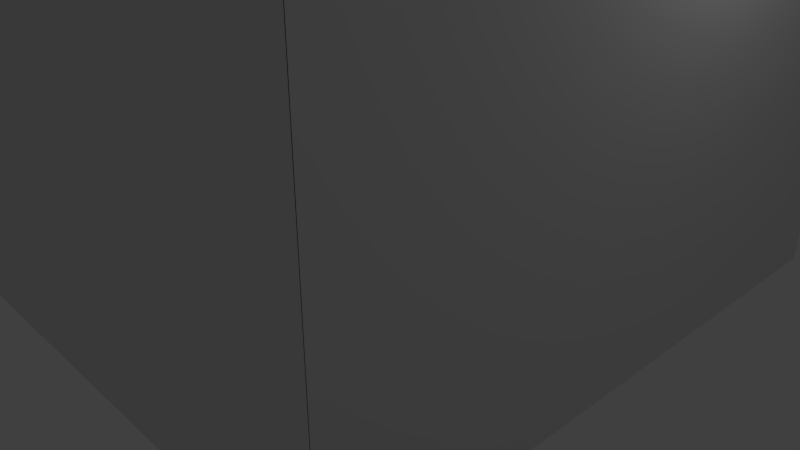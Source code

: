 # Source: untitled.blend  (saved by Blender 2.78.0; exported with 4.5.12 LTS)
import bpy
from mathutils import Matrix  # noqa: F401  (used for matrix-valued properties, if any)

bpy.ops.wm.read_factory_settings(use_empty=True)
scene = bpy.context.scene
scene.name = 'Scene'

# ---- collections
col_collection_1 = bpy.data.collections.new('Collection 1'); scene.collection.children.link(col_collection_1)

# ---- world
world_world = bpy.data.worlds.new('World'); scene.world = world_world
world_world.color = (0.05088, 0.05088, 0.05088)
world_world.use_sun_shadow = False
world_world.sun_shadow_jitter_overblur = 0.0
world_world.cycles.sampling_method = 'MANUAL'

# ---- cameras
cam_camera = bpy.data.cameras.new('Camera')
cam_camera.clip_end = 100.0
cam_camera.lens = 35.0
cam_camera.sensor_width = 32.0
cam_camera.sensor_height = 18.0
cam_camera.ortho_scale = 7.314
cam_camera.dof.focus_distance = 0.0
cam_camera.dof.aperture_fstop = 128.0

# ---- lights
light_lamp = bpy.data.lights.new('Lamp', 'POINT')
light_lamp.transmission_factor = 0.0
light_lamp.cutoff_distance = 30.0
light_lamp.energy = 100.0
light_lamp.shadow_buffer_clip_start = 1.001
light_lamp.shadow_soft_size = 0.1
light_lamp.shadow_maximum_resolution = 0.006
light_lamp.use_absolute_resolution = True

# ---- meshes
me_out_002 = bpy.data.meshes.new('out.002')
me_out_002.from_pydata([(3.42, 4.465, -3.465), (-3.42, 4.465, -3.465), (-3.42, 0.235, -3.465), (3.42, 0.235, -3.465), (3.42, 4.465, 3.465), (3.42, 4.465, -3.465), (3.42, 0.235, -3.465), (3.42, 0.235, 3.465), (-3.42, 4.465, 3.465), (3.42, 4.465, 3.465), (3.42, 0.235, 3.465), (-3.42, 0.235, 3.465), (3.42, 0.235, -3.465), (-3.42, 0.235, -3.465), (-3.42, 0.235, 3.465), (3.42, 0.235, 3.465), (3.42, 4.465, 3.465), (-3.42, 4.465, 3.465), (-3.42, 4.465, -3.465), (3.42, 4.465, -3.465), (3.8, 0.0, -3.85), (-3.8, 0.0, -3.85), (-3.8, 4.7, -3.85), (3.8, 4.7, -3.85), (3.8, 4.7, -3.85), (3.8, 4.7, 3.85), (3.8, 0.0, 3.85), (3.8, 0.0, -3.85), (-3.8, 7.42e-10, 3.855), (3.8, 7.42e-10, 3.855), (3.8, 4.7, 3.855), (-3.8, 4.7, 3.855), (3.8, 0.0, 3.85), (-3.8, 0.0, 3.85), (-3.8, 0.0, -3.85), (3.8, 0.0, -3.85), (-3.8, 4.7, 3.85), (3.8, 4.7, 3.85), (3.8, 4.7, -3.85), (-3.8, 4.7, -3.85), (-3.42, 0.8093, -0.5), (-3.8, 0.8093, -0.5), (-3.8, 0.8093, 0.5), (-3.42, 0.8093, 0.5), (-3.42, 2.666, -0.5), (-3.42, 2.849, -0.4865), (-3.8, 2.849, -0.4865), (-3.8, 2.666, -0.5), (-3.42, 2.849, -0.4865), (-3.42, 2.914, -0.4281), (-3.8, 2.914, -0.4281), (-3.8, 2.849, -0.4865), (-3.42, 2.914, -0.4281), (-3.42, 2.914, -0.4097), (-3.8, 2.914, -0.4097), (-3.8, 2.914, -0.4281), (-3.42, 2.914, -0.4097), (-3.42, 2.905, -0.3586), (-3.8, 2.905, -0.3586), (-3.8, 2.914, -0.4097), (-3.42, 2.905, -0.3586), (-3.42, 2.906, -0.3451), (-3.8, 2.906, -0.3451), (-3.8, 2.905, -0.3586), (-3.42, 2.906, -0.3451), (-3.42, 2.925, -0.3091), (-3.8, 2.925, -0.3091), (-3.8, 2.906, -0.3451), (-3.42, 2.925, -0.3091), (-3.42, 2.939, -0.2964), (-3.8, 2.939, -0.2964), (-3.8, 2.925, -0.3091), (-3.42, 2.939, -0.2964), (-3.42, 2.961, -0.2904), (-3.8, 2.961, -0.2904), (-3.8, 2.939, -0.2964), (-3.42, 2.961, -0.2904), (-3.42, 2.976, -0.2863), (-3.8, 2.976, -0.2863), (-3.8, 2.961, -0.2904), (-3.42, 2.976, -0.2863), (-3.42, 2.994, -0.2847), (-3.8, 2.994, -0.2847), (-3.8, 2.976, -0.2863), (-3.8, 3.209, 0.043), (-3.8, 3.205, -0.114), (-3.42, 3.205, -0.114), (-3.42, 3.209, 0.043), (-3.8, 3.205, -0.114), (-3.8, 3.19, -0.2186), (-3.42, 3.19, -0.2186), (-3.42, 3.205, -0.114), (-3.8, 3.19, -0.2186), (-3.8, 3.181, -0.2492), (-3.42, 3.181, -0.2492), (-3.42, 3.19, -0.2186), (-3.8, 3.181, -0.2492), (-3.8, 3.172, -0.2662), (-3.42, 3.172, -0.2662), (-3.42, 3.181, -0.2492), (-3.8, 3.172, -0.2662), (-3.8, 3.158, -0.2794), (-3.42, 3.158, -0.2794), (-3.42, 3.172, -0.2662), (-3.8, 3.158, -0.2794), (-3.8, 3.14, -0.2875), (-3.42, 3.14, -0.2875), (-3.42, 3.158, -0.2794), (-3.8, 3.14, -0.2875), (-3.8, 3.117, -0.2907), (-3.42, 3.117, -0.2907), (-3.42, 3.14, -0.2875), (-3.8, 3.117, -0.2907), (-3.8, 3.088, -0.2904), (-3.42, 3.088, -0.2904), (-3.42, 3.117, -0.2907), (-3.8, 3.088, -0.2904), (-3.8, 3.016, -0.285), (-3.42, 3.016, -0.285), (-3.42, 3.088, -0.2904), (-3.8, 3.016, -0.285), (-3.8, 2.994, -0.2847), (-3.42, 2.994, -0.2847), (-3.42, 3.016, -0.285), (-3.8, 2.666, 0.5), (-3.8, 2.849, 0.4865), (-3.42, 2.849, 0.4865), (-3.42, 2.666, 0.5), (-3.8, 2.849, 0.4865), (-3.8, 2.914, 0.4281), (-3.42, 2.914, 0.4281), (-3.42, 2.849, 0.4865), (-3.8, 2.914, 0.4281), (-3.8, 2.914, 0.4097), (-3.42, 2.914, 0.4097), (-3.42, 2.914, 0.4281), (-3.8, 2.914, 0.4097), (-3.8, 2.905, 0.3586), (-3.42, 2.905, 0.3586), (-3.42, 2.914, 0.4097), (-3.8, 2.905, 0.3586), (-3.8, 2.906, 0.3451), (-3.42, 2.906, 0.3451), (-3.42, 2.905, 0.3586), (-3.8, 2.906, 0.3451), (-3.8, 2.925, 0.3091), (-3.42, 2.925, 0.3091), (-3.42, 2.906, 0.3451), (-3.8, 2.925, 0.3091), (-3.8, 2.939, 0.2964), (-3.42, 2.939, 0.2964), (-3.42, 2.925, 0.3091), (-3.8, 2.939, 0.2964), (-3.8, 2.961, 0.2904), (-3.42, 2.961, 0.2904), (-3.42, 2.939, 0.2964), (-3.8, 2.961, 0.2904), (-3.8, 2.976, 0.2863), (-3.42, 2.976, 0.2863), (-3.42, 2.961, 0.2904), (-3.8, 2.976, 0.2863), (-3.8, 2.994, 0.2847), (-3.42, 2.994, 0.2847), (-3.42, 2.976, 0.2863), (-3.42, 3.209, -0.043), (-3.42, 3.205, 0.114), (-3.8, 3.205, 0.114), (-3.8, 3.209, -0.043), (-3.42, 3.205, 0.114), (-3.42, 3.19, 0.2186), (-3.8, 3.19, 0.2186), (-3.8, 3.205, 0.114), (-3.42, 3.19, 0.2186), (-3.42, 3.181, 0.2492), (-3.8, 3.181, 0.2492), (-3.8, 3.19, 0.2186), (-3.42, 3.181, 0.2492), (-3.42, 3.172, 0.2662), (-3.8, 3.172, 0.2662), (-3.8, 3.181, 0.2492), (-3.42, 3.172, 0.2662), (-3.42, 3.158, 0.2794), (-3.8, 3.158, 0.2794), (-3.8, 3.172, 0.2662), (-3.42, 3.158, 0.2794), (-3.42, 3.14, 0.2875), (-3.8, 3.14, 0.2875), (-3.8, 3.158, 0.2794), (-3.42, 3.14, 0.2875), (-3.42, 3.117, 0.2907), (-3.8, 3.117, 0.2907), (-3.8, 3.14, 0.2875), (-3.42, 3.117, 0.2907), (-3.42, 3.088, 0.2904), (-3.8, 3.088, 0.2904), (-3.8, 3.117, 0.2907), (-3.42, 3.088, 0.2904), (-3.42, 3.016, 0.285), (-3.8, 3.016, 0.285), (-3.8, 3.088, 0.2904), (-3.42, 3.016, 0.285), (-3.42, 2.994, 0.2847), (-3.8, 2.994, 0.2847), (-3.8, 3.016, 0.285), (-3.42, 2.666, 0.5), (-3.42, 2.849, 0.4865), (-3.42, 2.914, 0.4281), (-3.42, 2.914, 0.4097), (-3.42, 2.905, 0.3586), (-3.42, 2.906, 0.3451), (-3.42, 2.925, 0.3091), (-3.42, 2.939, 0.2964), (-3.42, 2.961, 0.2904), (-3.42, 2.976, 0.2863), (-3.42, 2.994, 0.2847), (-3.42, 3.016, 0.285), (-3.42, 3.088, 0.2904), (-3.42, 3.117, 0.2907), (-3.42, 3.14, 0.2875), (-3.42, 3.158, 0.2794), (-3.42, 3.172, 0.2662), (-3.42, 3.181, 0.2492), (-3.42, 3.19, 0.2186), (-3.42, 3.205, 0.114), (-3.42, 3.209, -0.043), (-3.42, 3.209, 0.043), (-3.42, 3.205, -0.114), (-3.42, 3.19, -0.2186), (-3.42, 3.181, -0.2492), (-3.42, 3.172, -0.2662), (-3.42, 3.158, -0.2794), (-3.42, 3.14, -0.2875), (-3.42, 3.117, -0.2907), (-3.42, 3.088, -0.2904), (-3.42, 3.016, -0.285), (-3.42, 2.994, -0.2847), (-3.42, 2.976, -0.2863), (-3.42, 2.961, -0.2904), (-3.42, 2.939, -0.2964), (-3.42, 2.925, -0.3091), (-3.42, 2.906, -0.3451), (-3.42, 2.905, -0.3586), (-3.42, 2.914, -0.4097), (-3.42, 2.914, -0.4281), (-3.42, 2.849, -0.4865), (-3.42, 2.666, -0.5), (-3.42, 0.8093, -0.5), (-3.42, 0.8093, 0.5), (-3.42, 0.235, 3.465), (-3.42, 0.235, -3.465), (-3.42, 4.465, -3.465), (-3.42, 4.465, 3.465), (-3.42, 0.235, 3.465), (-3.42, 0.8093, 0.5), (-3.8, 0.8093, 0.5), (-3.8, 0.8093, -0.5), (-3.8, 2.666, -0.5), (-3.8, 2.849, -0.4865), (-3.8, 2.914, -0.4281), (-3.8, 2.914, -0.4097), (-3.8, 2.905, -0.3586), (-3.8, 2.906, -0.3451), (-3.8, 2.925, -0.3091), (-3.8, 2.939, -0.2964), (-3.8, 2.961, -0.2904), (-3.8, 2.976, -0.2863), (-3.8, 2.994, -0.2847), (-3.8, 3.016, -0.285), (-3.8, 3.088, -0.2904), (-3.8, 3.117, -0.2907), (-3.8, 3.14, -0.2875), (-3.8, 3.158, -0.2794), (-3.8, 3.172, -0.2662), (-3.8, 3.181, -0.2492), (-3.8, 3.19, -0.2186), (-3.8, 3.205, -0.114), (-3.8, 3.209, 0.043), (-3.8, 3.209, -0.043), (-3.8, 3.205, 0.114), (-3.8, 3.19, 0.2186), (-3.8, 3.181, 0.2492), (-3.8, 3.172, 0.2662), (-3.8, 3.158, 0.2794), (-3.8, 3.14, 0.2875), (-3.8, 3.117, 0.2907), (-3.8, 3.088, 0.2904), (-3.8, 3.016, 0.285), (-3.8, 2.994, 0.2847), (-3.8, 2.976, 0.2863), (-3.8, 2.961, 0.2904), (-3.8, 2.939, 0.2964), (-3.8, 2.925, 0.3091), (-3.8, 2.906, 0.3451), (-3.8, 2.905, 0.3586), (-3.8, 2.914, 0.4097), (-3.8, 2.914, 0.4281), (-3.8, 2.849, 0.4865), (-3.8, 2.666, 0.5), (-3.8, 0.8093, 0.5), (-3.8, 0.0, 3.85), (-3.8, 4.7, 3.85), (-3.8, 4.7, -3.85), (-3.8, 0.0, -3.85), (-3.8, 0.0, 3.85), (-3.8, 0.8093, -0.5), (-3.42, 0.8093, -0.5), (-3.42, 2.666, -0.5), (-3.8, 2.666, -0.5), (-3.8, 0.8093, 0.5), (-3.8, 2.666, 0.5), (-3.42, 2.666, 0.5), (-3.42, 0.8093, 0.5), (-3.42, 3.209, 0.043), (-3.42, 3.209, -0.043), (-3.8, 3.209, -0.043), (-3.8, 3.209, 0.043)], [], [(1, 3, 0), (5, 7, 4), (9, 11, 8), (13, 15, 12), (17, 19, 16), (21, 23, 20), (25, 27, 24), (29, 31, 28), (33, 35, 32), (37, 39, 36), (41, 43, 40), (45, 47, 44), (48, 50, 51), (53, 55, 52), (56, 58, 59), (60, 62, 63), (65, 67, 64), (69, 71, 68), (72, 74, 75), (77, 79, 76), (81, 83, 80), (85, 87, 84), (89, 91, 88), (93, 95, 92), (97, 99, 96), (101, 103, 100), (105, 107, 104), (108, 110, 111), (113, 115, 112), (116, 118, 119), (121, 123, 120), (125, 127, 124), (129, 131, 128), (132, 134, 135), (137, 139, 136), (141, 143, 140), (144, 146, 147), (149, 151, 148), (153, 155, 152), (157, 159, 156), (161, 163, 160), (165, 167, 164), (169, 171, 168), (173, 175, 172), (176, 178, 179), (180, 182, 183), (185, 187, 184), (189, 191, 188), (192, 194, 195), (197, 199, 196), (201, 203, 200), (229, 230, 250), (275, 278, 301), (305, 307, 304), (309, 311, 308), (313, 315, 312), (1, 2, 3), (5, 6, 7), (9, 10, 11), (13, 14, 15), (17, 18, 19), (21, 22, 23), (25, 26, 27), (29, 30, 31), (33, 34, 35), (37, 38, 39), (41, 42, 43), (45, 46, 47), (48, 49, 50), (53, 54, 55), (56, 57, 58), (60, 61, 62), (65, 66, 67), (69, 70, 71), (72, 73, 74), (77, 78, 79), (81, 82, 83), (85, 86, 87), (89, 90, 91), (93, 94, 95), (97, 98, 99), (101, 102, 103), (105, 106, 107), (108, 109, 110), (113, 114, 115), (116, 117, 118), (121, 122, 123), (125, 126, 127), (129, 130, 131), (132, 133, 134), (137, 138, 139), (141, 142, 143), (144, 145, 146), (149, 150, 151), (153, 154, 155), (157, 158, 159), (161, 162, 163), (165, 166, 167), (169, 170, 171), (173, 174, 175), (176, 177, 178), (180, 181, 182), (185, 186, 187), (189, 190, 191), (192, 193, 194), (197, 198, 199), (201, 202, 203), (207, 212, 213), (209, 210, 208), (211, 212, 210), (213, 214, 207), (214, 215, 207), (210, 212, 208), (208, 212, 207), (207, 215, 216), (206, 207, 216), (206, 216, 217), (205, 206, 218), (206, 217, 218), (252, 253, 204), (205, 218, 219), (252, 204, 251), (247, 248, 249), (246, 247, 249), (251, 204, 205), (251, 205, 219), (246, 249, 245), (245, 249, 250), (251, 219, 220), (251, 220, 221), (244, 245, 250), (243, 244, 231), (250, 251, 223), (251, 221, 222), (242, 243, 233), (240, 241, 239), (238, 239, 237), (236, 237, 242), (234, 235, 242), (233, 234, 242), (237, 239, 241), (241, 242, 237), (251, 222, 223), (223, 224, 225), (223, 225, 226), (236, 242, 235), (233, 243, 232), (250, 223, 226), (250, 226, 227), (232, 243, 231), (231, 244, 230), (250, 227, 228), (250, 228, 229), (230, 244, 250), (303, 254, 255), (302, 303, 255), (298, 299, 297), (297, 299, 300), (301, 302, 256), (302, 255, 256), (296, 297, 300), (295, 296, 283), (301, 256, 257), (301, 257, 271), (294, 295, 285), (292, 293, 291), (290, 291, 289), (288, 289, 294), (286, 287, 294), (285, 286, 294), (289, 291, 293), (293, 294, 289), (257, 258, 270), (259, 264, 265), (261, 262, 260), (263, 264, 262), (265, 266, 259), (266, 267, 259), (262, 264, 260), (258, 268, 269), (288, 294, 287), (285, 295, 284), (260, 264, 259), (259, 267, 268), (284, 295, 283), (283, 296, 282), (259, 268, 258), (258, 269, 270), (282, 296, 300), (281, 282, 300), (257, 270, 271), (301, 271, 272), (280, 281, 300), (279, 280, 300), (301, 272, 273), (301, 273, 274), (279, 300, 278), (276, 277, 278), (278, 300, 301), (301, 274, 275), (275, 276, 278), (305, 306, 307), (309, 310, 311), (313, 314, 315)])
me_out_002.polygons.foreach_set('use_smooth', [True] * 204)
_uv = me_out_002.uv_layers.new(name='UVMap')
_uv.uv.foreach_set('vector', [0.3125, 0.9584, 0.6131, 0.7725, 0.6131, 0.9584, 0.0, 0.9584, 0.3046, 0.7725, 0.3046, 0.9584, 0.6797, 0.9974, 0.9803, 0.8115, 0.9803, 0.9974, 0.9979, 0.3006, 0.6934, 0.0, 0.9979, 0.0, 0.9979, 0.6092, 0.6934, 0.3086, 0.9979, 0.3086, 0.6758, 0.5576, 0.3418, 0.7642, 0.3418, 0.5576, 0.3467, 0.5493, 0.6851, 0.3428, 0.6851, 0.5493, 0.334, 0.5576, 0.0, 0.7642, 0.0, 0.5576, 0.3384, 0.334, 0.0, 0.0, 0.3384, 0.0, 0.3467, 0.0, 0.6851, 0.334, 0.3467, 0.334, 0.1553, 0.4307, 0.172, 0.3867, 0.172, 0.4307, 0.172, 0.4475, 0.1553, 0.4395, 0.172, 0.4395, 0.1845, 0.4542, 0.1816, 0.4375, 0.1845, 0.4375, 0.6622, 0.8739, 0.6455, 0.873, 0.6622, 0.873, 0.8519, 0.7179, 0.8496, 0.7012, 0.8519, 0.7012, 0.9996, 0.6847, 0.999, 0.668, 0.9996, 0.668, 0.6699, 0.7892, 0.6715, 0.7725, 0.6715, 0.7892, 0.999, 0.6593, 0.9997, 0.6426, 0.9997, 0.6593, 0.6378, 0.873, 0.6211, 0.874, 0.6211, 0.873, 0.6622, 0.903, 0.6455, 0.9023, 0.6622, 0.9023, 0.6622, 0.8836, 0.6455, 0.8828, 0.6622, 0.8828, 0.8252, 0.6504, 0.8419, 0.6573, 0.8252, 0.6573, 0.8542, 0.6504, 0.8496, 0.6671, 0.8496, 0.6504, 0.6713, 0.7979, 0.6699, 0.8146, 0.6699, 0.7979, 0.6211, 0.8926, 0.6378, 0.8933, 0.6211, 0.8933, 0.9996, 0.7441, 0.999, 0.7608, 0.999, 0.7441, 0.9979, 0.8623, 0.9971, 0.879, 0.9971, 0.8623, 0.9883, 0.8369, 0.9893, 0.8536, 0.9883, 0.8536, 0.9993, 0.8115, 0.998, 0.8282, 0.998, 0.8115, 0.1816, 0.4121, 0.1848, 0.4288, 0.1816, 0.4288, 0.6211, 0.8633, 0.6378, 0.8643, 0.6211, 0.8643, 0.165, 0.4728, 0.1731, 0.4561, 0.1731, 0.4728, 0.8419, 0.6972, 0.8252, 0.6943, 0.8419, 0.6943, 0.9883, 0.8623, 0.9891, 0.879, 0.9883, 0.879, 0.8252, 0.7061, 0.8419, 0.7083, 0.8252, 0.7083, 0.9996, 0.6934, 0.999, 0.7101, 0.999, 0.6934, 0.8252, 0.7184, 0.8419, 0.7168, 0.8419, 0.7184, 0.999, 0.6339, 0.9997, 0.6172, 0.9997, 0.6339, 0.6699, 0.8653, 0.6709, 0.8486, 0.6709, 0.8653, 0.6378, 0.903, 0.6211, 0.9023, 0.6378, 0.9023, 0.6699, 0.8907, 0.6707, 0.874, 0.6707, 0.8907, 0.8419, 0.6729, 0.8252, 0.666, 0.8419, 0.666, 0.8419, 0.6862, 0.8252, 0.6816, 0.8419, 0.6816, 0.9883, 0.8282, 0.9896, 0.8115, 0.9896, 0.8282, 0.6622, 0.8926, 0.6455, 0.8933, 0.6455, 0.8926, 0.9996, 0.7355, 0.999, 0.7188, 0.9996, 0.7188, 0.6211, 0.8828, 0.6378, 0.8836, 0.6211, 0.8836, 0.9981, 0.8369, 0.9971, 0.8536, 0.9971, 0.8369, 0.6699, 0.8232, 0.6712, 0.8399, 0.6699, 0.8399, 0.1848, 0.3867, 0.1816, 0.4034, 0.1816, 0.3867, 0.6455, 0.8633, 0.6622, 0.8643, 0.6455, 0.8643, 0.8505, 0.7462, 0.8511, 0.7457, 0.9911, 0.8031, 0.1642, 0.4836, 0.1742, 0.4836, 0.0, 0.5493, 0.6378, 0.7725, 0.6211, 0.8541, 0.6211, 0.7725, 0.6622, 0.8541, 0.6455, 0.7725, 0.6622, 0.7725, 0.8496, 0.6925, 0.8534, 0.6758, 0.8534, 0.6925, 0.3125, 0.9584, 0.3125, 0.7725, 0.6131, 0.7725, 0.0, 0.9584, 0.0, 0.7725, 0.3046, 0.7725, 0.6797, 0.9974, 0.6797, 0.8115, 0.9803, 0.8115, 0.9979, 0.3006, 0.6934, 0.3006, 0.6934, 0.0, 0.9979, 0.6092, 0.6934, 0.6092, 0.6934, 0.3086, 0.6758, 0.5576, 0.6758, 0.7642, 0.3418, 0.7642, 0.3467, 0.5493, 0.3467, 0.3428, 0.6851, 0.3428, 0.334, 0.5576, 0.334, 0.7642, 0.0, 0.7642, 0.3384, 0.334, 0.0, 0.334, 0.0, 0.0, 0.3467, 0.0, 0.6851, 0.0, 0.6851, 0.334, 0.1553, 0.4307, 0.1553, 0.3867, 0.172, 0.3867, 0.172, 0.4475, 0.1553, 0.4475, 0.1553, 0.4395, 0.1845, 0.4542, 0.1816, 0.4542, 0.1816, 0.4375, 0.6622, 0.8739, 0.6455, 0.8739, 0.6455, 0.873, 0.8519, 0.7179, 0.8496, 0.7179, 0.8496, 0.7012, 0.9996, 0.6847, 0.999, 0.6847, 0.999, 0.668, 0.6699, 0.7892, 0.6699, 0.7725, 0.6715, 0.7725, 0.999, 0.6593, 0.999, 0.6426, 0.9997, 0.6426, 0.6378, 0.873, 0.6378, 0.874, 0.6211, 0.874, 0.6622, 0.903, 0.6455, 0.903, 0.6455, 0.9023, 0.6622, 0.8836, 0.6455, 0.8836, 0.6455, 0.8828, 0.8252, 0.6504, 0.8419, 0.6504, 0.8419, 0.6573, 0.8542, 0.6504, 0.8542, 0.6671, 0.8496, 0.6671, 0.6713, 0.7979, 0.6713, 0.8146, 0.6699, 0.8146, 0.6211, 0.8926, 0.6378, 0.8926, 0.6378, 0.8933, 0.9996, 0.7441, 0.9996, 0.7608, 0.999, 0.7608, 0.9979, 0.8623, 0.9979, 0.879, 0.9971, 0.879, 0.9883, 0.8369, 0.9893, 0.8369, 0.9893, 0.8536, 0.9993, 0.8115, 0.9993, 0.8282, 0.998, 0.8282, 0.1816, 0.4121, 0.1848, 0.4121, 0.1848, 0.4288, 0.6211, 0.8633, 0.6378, 0.8633, 0.6378, 0.8643, 0.165, 0.4728, 0.165, 0.4561, 0.1731, 0.4561, 0.8419, 0.6972, 0.8252, 0.6972, 0.8252, 0.6943, 0.9883, 0.8623, 0.9891, 0.8623, 0.9891, 0.879, 0.8252, 0.7061, 0.8419, 0.7061, 0.8419, 0.7083, 0.9996, 0.6934, 0.9996, 0.7101, 0.999, 0.7101, 0.8252, 0.7184, 0.8252, 0.7168, 0.8419, 0.7168, 0.999, 0.6339, 0.999, 0.6172, 0.9997, 0.6172, 0.6699, 0.8653, 0.6699, 0.8486, 0.6709, 0.8486, 0.6378, 0.903, 0.6211, 0.903, 0.6211, 0.9023, 0.6699, 0.8907, 0.6699, 0.874, 0.6707, 0.874, 0.8419, 0.6729, 0.8252, 0.6729, 0.8252, 0.666, 0.8419, 0.6862, 0.8252, 0.6862, 0.8252, 0.6816, 0.9883, 0.8282, 0.9883, 0.8115, 0.9896, 0.8115, 0.6622, 0.8926, 0.6622, 0.8933, 0.6455, 0.8933, 0.9996, 0.7355, 0.999, 0.7355, 0.999, 0.7188, 0.6211, 0.8828, 0.6378, 0.8828, 0.6378, 0.8836, 0.9981, 0.8369, 0.9981, 0.8536, 0.9971, 0.8536, 0.6699, 0.8232, 0.6712, 0.8232, 0.6712, 0.8399, 0.1848, 0.3867, 0.1848, 0.4034, 0.1816, 0.4034, 0.6455, 0.8633, 0.6622, 0.8633, 0.6622, 0.8643, 0.8208, 0.7349, 0.826, 0.737, 0.8262, 0.7377, 0.8236, 0.7346, 0.8252, 0.7354, 0.823, 0.7345, 0.8258, 0.736, 0.826, 0.737, 0.8252, 0.7354, 0.8262, 0.7377, 0.8263, 0.7384, 0.8208, 0.7349, 0.8263, 0.7384, 0.8263, 0.7394, 0.8208, 0.7349, 0.8252, 0.7354, 0.826, 0.737, 0.823, 0.7345, 0.823, 0.7345, 0.826, 0.737, 0.8208, 0.7349, 0.8208, 0.7349, 0.8263, 0.7394, 0.826, 0.7426, 0.82, 0.7349, 0.8208, 0.7349, 0.826, 0.7426, 0.82, 0.7349, 0.826, 0.7426, 0.826, 0.7439, 0.8174, 0.7321, 0.82, 0.7349, 0.8262, 0.7449, 0.82, 0.7349, 0.826, 0.7439, 0.8262, 0.7449, 0.6865, 0.6172, 0.8168, 0.6424, 0.8168, 0.724, 0.8174, 0.7321, 0.8262, 0.7449, 0.8265, 0.7457, 0.6865, 0.6172, 0.8168, 0.724, 0.6865, 0.8031, 0.8168, 0.6424, 0.6865, 0.6172, 0.9911, 0.6172, 0.8608, 0.6424, 0.8168, 0.6424, 0.9911, 0.6172, 0.6865, 0.8031, 0.8168, 0.724, 0.8174, 0.7321, 0.6865, 0.8031, 0.8174, 0.7321, 0.8265, 0.7457, 0.8608, 0.6424, 0.9911, 0.6172, 0.8608, 0.724, 0.8608, 0.724, 0.9911, 0.6172, 0.9911, 0.8031, 0.6865, 0.8031, 0.8265, 0.7457, 0.8271, 0.7462, 0.6865, 0.8031, 0.8271, 0.7462, 0.8279, 0.7467, 0.8602, 0.7321, 0.8608, 0.724, 0.9911, 0.8031, 0.8576, 0.7349, 0.8602, 0.7321, 0.8514, 0.7449, 0.9911, 0.8031, 0.6865, 0.8031, 0.8338, 0.7477, 0.6865, 0.8031, 0.8279, 0.7467, 0.8292, 0.7471, 0.8568, 0.7349, 0.8576, 0.7349, 0.8516, 0.7426, 0.854, 0.7346, 0.8546, 0.7345, 0.8524, 0.7354, 0.8518, 0.736, 0.8524, 0.7354, 0.8516, 0.737, 0.8514, 0.7377, 0.8516, 0.737, 0.8568, 0.7349, 0.8513, 0.7394, 0.8513, 0.7384, 0.8568, 0.7349, 0.8516, 0.7426, 0.8513, 0.7394, 0.8568, 0.7349, 0.8516, 0.737, 0.8524, 0.7354, 0.8546, 0.7345, 0.8546, 0.7345, 0.8568, 0.7349, 0.8516, 0.737, 0.6865, 0.8031, 0.8292, 0.7471, 0.8338, 0.7477, 0.8338, 0.7477, 0.8407, 0.7479, 0.8369, 0.7479, 0.8338, 0.7477, 0.8369, 0.7479, 0.8438, 0.7477, 0.8514, 0.7377, 0.8568, 0.7349, 0.8513, 0.7384, 0.8516, 0.7426, 0.8576, 0.7349, 0.8516, 0.7439, 0.9911, 0.8031, 0.8338, 0.7477, 0.8438, 0.7477, 0.9911, 0.8031, 0.8438, 0.7477, 0.8484, 0.7471, 0.8516, 0.7439, 0.8576, 0.7349, 0.8514, 0.7449, 0.8514, 0.7449, 0.8602, 0.7321, 0.8511, 0.7457, 0.9911, 0.8031, 0.8484, 0.7471, 0.8498, 0.7467, 0.9911, 0.8031, 0.8498, 0.7467, 0.8505, 0.7462, 0.8511, 0.7457, 0.8602, 0.7321, 0.9911, 0.8031, 0.3384, 0.3428, 0.1912, 0.3783, 0.1472, 0.3783, 0.0, 0.3428, 0.3384, 0.3428, 0.1472, 0.3783, 0.1912, 0.3783, 0.3384, 0.3428, 0.1912, 0.46, 0.1912, 0.46, 0.3384, 0.3428, 0.3384, 0.5493, 0.0, 0.5493, 0.0, 0.3428, 0.1472, 0.46, 0.0, 0.3428, 0.1472, 0.3783, 0.1472, 0.46, 0.1906, 0.468, 0.1912, 0.46, 0.3384, 0.5493, 0.188, 0.4708, 0.1906, 0.468, 0.1818, 0.4808, 0.0, 0.5493, 0.1472, 0.46, 0.1478, 0.468, 0.0, 0.5493, 0.1478, 0.468, 0.1569, 0.4816, 0.1872, 0.4708, 0.188, 0.4708, 0.182, 0.4785, 0.1844, 0.4705, 0.185, 0.4705, 0.1828, 0.4713, 0.1822, 0.472, 0.1828, 0.4713, 0.182, 0.4729, 0.1818, 0.4736, 0.182, 0.4729, 0.1872, 0.4708, 0.1817, 0.4753, 0.1817, 0.4744, 0.1872, 0.4708, 0.182, 0.4785, 0.1817, 0.4753, 0.1872, 0.4708, 0.182, 0.4729, 0.1828, 0.4713, 0.185, 0.4705, 0.185, 0.4705, 0.1872, 0.4708, 0.182, 0.4729, 0.1478, 0.468, 0.1504, 0.4708, 0.1566, 0.4808, 0.1512, 0.4708, 0.1564, 0.4729, 0.1566, 0.4736, 0.154, 0.4705, 0.1556, 0.4713, 0.1534, 0.4705, 0.1562, 0.472, 0.1564, 0.4729, 0.1556, 0.4713, 0.1566, 0.4736, 0.1567, 0.4744, 0.1512, 0.4708, 0.1567, 0.4744, 0.1567, 0.4753, 0.1512, 0.4708, 0.1556, 0.4713, 0.1564, 0.4729, 0.1534, 0.4705, 0.1504, 0.4708, 0.1564, 0.4785, 0.1564, 0.4798, 0.1818, 0.4736, 0.1872, 0.4708, 0.1817, 0.4744, 0.182, 0.4785, 0.188, 0.4708, 0.182, 0.4798, 0.1534, 0.4705, 0.1564, 0.4729, 0.1512, 0.4708, 0.1512, 0.4708, 0.1567, 0.4753, 0.1564, 0.4785, 0.182, 0.4798, 0.188, 0.4708, 0.1818, 0.4808, 0.1818, 0.4808, 0.1906, 0.468, 0.1815, 0.4816, 0.1512, 0.4708, 0.1564, 0.4785, 0.1504, 0.4708, 0.1504, 0.4708, 0.1564, 0.4798, 0.1566, 0.4808, 0.1815, 0.4816, 0.1906, 0.468, 0.3384, 0.5493, 0.1809, 0.4822, 0.1815, 0.4816, 0.3384, 0.5493, 0.1478, 0.468, 0.1566, 0.4808, 0.1569, 0.4816, 0.0, 0.5493, 0.1569, 0.4816, 0.1575, 0.4822, 0.1802, 0.4826, 0.1809, 0.4822, 0.3384, 0.5493, 0.1788, 0.483, 0.1802, 0.4826, 0.3384, 0.5493, 0.0, 0.5493, 0.1575, 0.4822, 0.1582, 0.4826, 0.0, 0.5493, 0.1582, 0.4826, 0.1596, 0.483, 0.1788, 0.483, 0.3384, 0.5493, 0.1742, 0.4836, 0.1711, 0.4838, 0.1673, 0.4838, 0.1742, 0.4836, 0.1742, 0.4836, 0.3384, 0.5493, 0.0, 0.5493, 0.0, 0.5493, 0.1596, 0.483, 0.1642, 0.4836, 0.1642, 0.4836, 0.1711, 0.4838, 0.1742, 0.4836, 0.6378, 0.7725, 0.6378, 0.8541, 0.6211, 0.8541, 0.6622, 0.8541, 0.6455, 0.8541, 0.6455, 0.7725, 0.8496, 0.6925, 0.8496, 0.6758, 0.8534, 0.6758])
me_out_002.use_remesh_preserve_volume = False
me_out_002.use_remesh_preserve_attributes = False
me_out_002.use_mirror_vertex_groups = False
me_out_002.update()
me_out_002.normals_split_custom_set([tuple(v) for v in zip(*[iter([0.0, 0.0, 1.0, 0.0, 0.0, 1.0, 0.0, 0.0, 1.0, -1.0, 0.0, 0.0, -1.0, 0.0, 0.0, -1.0, 0.0, 0.0, 0.0, 0.0, -1.0, 0.0, 0.0, -1.0, 0.0, 0.0, -1.0, 0.0, 1.0, 0.0, 0.0, 1.0, 0.0, 0.0, 1.0, 0.0, 0.0, -1.0, 0.0, 0.0, -1.0, 0.0, 0.0, -1.0, 0.0, 0.0, 0.0, -1.0, 0.0, 0.0, -1.0, 0.0, 0.0, -1.0, 1.0, 0.0, 0.0, 1.0, 0.0, 0.0, 1.0, 0.0, 0.0, 0.0, 0.0, 1.0, 0.0, 0.0, 1.0, 0.0, 0.0, 1.0, 0.0, -1.0, 0.0, 0.0, -1.0, 0.0, 0.0, -1.0, 0.0, 0.0, 1.0, 0.0, 0.0, 1.0, 0.0, 0.0, 1.0, 0.0, 0.0, 1.0, 0.0, 0.0, 1.0, 0.0, 0.0, 1.0, 0.0, 0.0, -0.07354, 0.9973, 0.0, -0.07354, 0.9973, 0.0, -0.07354, 0.9973, 0.0, -0.6737, 0.739, 0.0, -0.6737, 0.739, 0.0, -0.6737, 0.739, 0.0, -0.9997, 0.02337, 0.0, -0.9997, 0.02338, 0.0, -0.9997, 0.02337, 0.0, -0.9859, -0.1676, 0.0, -0.9859, -0.1676, 0.0, -0.9859, -0.1676, 0.0, -0.9987, 0.05176, 0.0, -0.9987, 0.05176, 0.0, -0.9987, 0.05176, 0.0, -0.8874, 0.461, 0.0, -0.8874, 0.461, 0.0, -0.8874, 0.461, 0.0, -0.6516, 0.7586, 0.0, -0.6516, 0.7585, 0.0, -0.6516, 0.7586, 0.0, -0.2739, 0.9618, 0.0, -0.2739, 0.9618, 0.0, -0.2739, 0.9618, 0.0, -0.2498, 0.9683, 0.0, -0.2498, 0.9683, 0.0, -0.2498, 0.9683, 0.0, -0.09081, 0.9959, 0.0, -0.09081, 0.9959, 0.0, -0.09081, 0.9959, 0.0, -0.9996, 0.02753, 0.0, -0.9996, 0.02753, 0.0, -0.9996, 0.02753, 0.0, -0.9902, 0.1396, 0.0, -0.9902, 0.1396, 0.0, -0.9902, 0.1396, 0.0, -0.9588, 0.2842, 0.0, -0.9588, 0.2842, 0.0, -0.9588, 0.2842, 0.0, -0.8716, 0.4902, 0.0, -0.8716, 0.4902, 0.0, -0.8716, 0.4902, 0.0, -0.7071, 0.7071, 0.0, -0.7071, 0.7071, 0.0, -0.7071, 0.7071, 0.0, -0.4071, 0.9134, 0.0, -0.4071, 0.9134, 0.0, -0.4071, 0.9134, 0.0, -0.1408, 0.99, 0.0, -0.1408, 0.99, 0.0, -0.1408, 0.99, 0.0, 0.009414, 1.0, 0.0, 0.009414, 1.0, 0.0, 0.009414, 1.0, 0.0, 0.07653, 0.9971, 0.0, 0.07653, 0.9971, 0.0, 0.07653, 0.9971, 0.0, 0.01096, 0.9999, 0.0, 0.01096, 0.9999, 0.0, 0.01096, 0.9999, 0.0, -0.07354, -0.9973, 0.0, -0.07354, -0.9973, 0.0, -0.07354, -0.9973, 0.0, -0.6737, -0.739, 0.0, -0.6737, -0.739, 0.0, -0.6737, -0.739, 0.0, -0.9997, -0.02337, 0.0, -0.9997, -0.02335, 0.0, -0.9997, -0.02335, 0.0, -0.9859, 0.1676, 0.0, -0.9859, 0.1676, 0.0, -0.9859, 0.1676, 0.0, -0.9987, -0.05176, 0.0, -0.9987, -0.05177, 0.0, -0.9987, -0.05176, 0.0, -0.8874, -0.461, 0.0, -0.8874, -0.461, 0.0, -0.8874, -0.461, 0.0, -0.6516, -0.7586, 0.0, -0.6516, -0.7585, 0.0, -0.6516, -0.7586, 0.0, -0.2739, -0.9618, 0.0, -0.2739, -0.9618, 0.0, -0.2739, -0.9618, 0.0, -0.2498, -0.9683, 0.0, -0.2498, -0.9683, 0.0, -0.2498, -0.9683, 0.0, -0.09081, -0.9959, 0.0, -0.09081, -0.9959, 0.0, -0.09081, -0.9959, 0.0, -0.9996, -0.02753, 0.0, -0.9996, -0.02753, 0.0, -0.9996, -0.02753, 0.0, -0.9902, -0.1396, 0.0, -0.9902, -0.1396, 0.0, -0.9902, -0.1396, 0.0, -0.9588, -0.2842, 0.0, -0.9588, -0.2842, 0.0, -0.9588, -0.2842, 0.0, -0.8716, -0.4902, 0.0, -0.8716, -0.4902, 0.0, -0.8716, -0.4902, 0.0, -0.7071, -0.7071, 0.0, -0.7071, -0.7071, 0.0, -0.7071, -0.7071, 0.0, -0.4071, -0.9134, 0.0, -0.4071, -0.9134, 0.0, -0.4071, -0.9134, 0.0, -0.1408, -0.99, 0.0, -0.1408, -0.99, 0.0, -0.1408, -0.99, 0.0, 0.009414, -1.0, 0.0, 0.009414, -1.0, 0.0, 0.009414, -1.0, 0.0, 0.07653, -0.9971, 0.0, 0.07653, -0.9971, 0.0, 0.07653, -0.9971, 0.0, 0.01096, -0.9999, 0.0, 0.01096, -0.9999, 0.0, 0.01096, -0.9999, 1.0, 9.899e-06, 3.819e-06, 1.0, -5.936e-07, -3.174e-07, 1.0, -2.17e-08, 1.134e-08, -1.0, 1.233e-06, 2.661e-09, -1.0, 1.129e-06, -2.661e-09, -1.0, 6.28e-08, 1.869e-08, 0.0, 0.0, 1.0, 0.0, 0.0, 1.0, 0.0, 0.0, 1.0, 0.0, 0.0, -1.0, 0.0, 0.0, -1.0, 0.0, 0.0, -1.0, 0.0, 1.0, 0.0, 0.0, 1.0, 0.0, 0.0, 1.0, 0.0, 0.0, 0.0, 1.0, 0.0, 0.0, 1.0, 0.0, 0.0, 1.0, -1.0, 0.0, 0.0, -1.0, 0.0, 0.0, -1.0, 0.0, 0.0, 0.0, 0.0, -1.0, 0.0, 0.0, -1.0, 0.0, 0.0, -1.0, 0.0, 1.0, 0.0, 0.0, 1.0, 0.0, 0.0, 1.0, 0.0, 0.0, -1.0, 0.0, 0.0, -1.0, 0.0, 0.0, -1.0, 0.0, 0.0, 0.0, -1.0, 0.0, 0.0, -1.0, 0.0, 0.0, -1.0, 1.0, 0.0, 0.0, 1.0, 0.0, 0.0, 1.0, 0.0, 0.0, 0.0, 0.0, 1.0, 0.0, 0.0, 1.0, 0.0, 0.0, 1.0, 0.0, -1.0, 0.0, 0.0, -1.0, 0.0, 0.0, -1.0, 0.0, 0.0, 1.0, 0.0, 0.0, 1.0, 0.0, 0.0, 1.0, 0.0, 0.0, 1.0, 0.0, 0.0, 1.0, 0.0, 0.0, 1.0, 0.0, 0.0, -0.07354, 0.9973, 0.0, -0.07354, 0.9973, 0.0, -0.07354, 0.9973, 0.0, -0.6737, 0.739, 0.0, -0.6737, 0.739, 0.0, -0.6737, 0.739, 0.0, -0.9997, 0.02337, 0.0, -0.9997, 0.02338, 0.0, -0.9997, 0.02338, 0.0, -0.9859, -0.1676, 0.0, -0.9859, -0.1676, 0.0, -0.9859, -0.1676, 0.0, -0.9987, 0.05176, 0.0, -0.9987, 0.05176, 0.0, -0.9987, 0.05176, 0.0, -0.8874, 0.461, 0.0, -0.8874, 0.461, 0.0, -0.8874, 0.461, 0.0, -0.6516, 0.7586, 0.0, -0.6516, 0.7585, 0.0, -0.6516, 0.7585, 0.0, -0.2739, 0.9618, 0.0, -0.2739, 0.9618, 0.0, -0.2739, 0.9618, 0.0, -0.2498, 0.9683, 0.0, -0.2498, 0.9683, 0.0, -0.2498, 0.9683, 0.0, -0.09081, 0.9959, 0.0, -0.09081, 0.9959, 0.0, -0.09081, 0.9959, 0.0, -0.9996, 0.02753, 0.0, -0.9996, 0.02753, 0.0, -0.9996, 0.02753, 0.0, -0.9902, 0.1396, 0.0, -0.9902, 0.1396, 0.0, -0.9902, 0.1396, 0.0, -0.9588, 0.2842, 0.0, -0.9588, 0.2842, 0.0, -0.9588, 0.2842, 0.0, -0.8716, 0.4902, 0.0, -0.8716, 0.4902, 0.0, -0.8716, 0.4902, 0.0, -0.7071, 0.7071, 0.0, -0.7071, 0.7071, 0.0, -0.7071, 0.7071, 0.0, -0.4071, 0.9134, 0.0, -0.4071, 0.9134, 0.0, -0.4071, 0.9134, 0.0, -0.1408, 0.99, 0.0, -0.1408, 0.99, 0.0, -0.1408, 0.99, 0.0, 0.009414, 1.0, 0.0, 0.009414, 1.0, 0.0, 0.009414, 1.0, 0.0, 0.07653, 0.9971, 0.0, 0.07653, 0.9971, 0.0, 0.07653, 0.9971, 0.0, 0.01096, 0.9999, 0.0, 0.01096, 0.9999, 0.0, 0.01096, 0.9999, 0.0, -0.07354, -0.9973, 0.0, -0.07354, -0.9973, 0.0, -0.07354, -0.9973, 0.0, -0.6737, -0.739, 0.0, -0.6737, -0.739, 0.0, -0.6737, -0.739, 0.0, -0.9997, -0.02337, 0.0, -0.9997, -0.02337, 0.0, -0.9997, -0.02335, 0.0, -0.9859, 0.1676, 0.0, -0.9859, 0.1676, 0.0, -0.9859, 0.1676, 0.0, -0.9987, -0.05176, 0.0, -0.9987, -0.05177, 0.0, -0.9987, -0.05177, 0.0, -0.8874, -0.461, 0.0, -0.8874, -0.461, 0.0, -0.8874, -0.461, 0.0, -0.6516, -0.7586, 0.0, -0.6516, -0.7585, 0.0, -0.6516, -0.7585, 0.0, -0.2739, -0.9618, 0.0, -0.2739, -0.9618, 0.0, -0.2739, -0.9618, 0.0, -0.2498, -0.9683, 0.0, -0.2498, -0.9683, 0.0, -0.2498, -0.9683, 0.0, -0.09081, -0.9959, 0.0, -0.09081, -0.9959, 0.0, -0.09081, -0.9959, 0.0, -0.9996, -0.02753, 0.0, -0.9996, -0.02753, 0.0, -0.9996, -0.02753, 0.0, -0.9902, -0.1396, 0.0, -0.9902, -0.1396, 0.0, -0.9902, -0.1396, 0.0, -0.9588, -0.2842, 0.0, -0.9588, -0.2842, 0.0, -0.9588, -0.2842, 0.0, -0.8716, -0.4902, 0.0, -0.8716, -0.4902, 0.0, -0.8716, -0.4902, 0.0, -0.7071, -0.7071, 0.0, -0.7071, -0.7071, 0.0, -0.7071, -0.7071, 0.0, -0.4071, -0.9134, 0.0, -0.4071, -0.9134, 0.0, -0.4071, -0.9134, 0.0, -0.1408, -0.99, 0.0, -0.1408, -0.99, 0.0, -0.1408, -0.99, 0.0, 0.009414, -1.0, 0.0, 0.009414, -1.0, 0.0, 0.009414, -1.0, 0.0, 0.07653, -0.9971, 0.0, 0.07653, -0.9971, 0.0, 0.07653, -0.9971, 0.0, 0.01096, -0.9999, 0.0, 0.01096, -0.9999, 0.0, 0.01096, -0.9999, 1.0, -3.666e-05, -1.638e-05, 1.0, 1.187e-06, 1.95e-06, 1.0, 1.595e-06, 2.083e-06, 1.0, 0.0001316, 2.044e-05, 1.0, -1.342e-05, 7.783e-07, 1.0, 1.229e-05, 5.281e-06, 1.0, 0.0, 0.0, 1.0, 1.187e-06, 1.95e-06, 1.0, -1.342e-05, 7.783e-07, 1.0, 1.595e-06, 2.083e-06, 1.0, 1.494e-05, 1.934e-06, 1.0, -3.666e-05, -1.638e-05, 1.0, 1.494e-05, 1.934e-06, 1.0, 4.519e-06, 1.827e-06, 1.0, -3.666e-05, -1.638e-05, 1.0, -1.342e-05, 7.783e-07, 1.0, 1.187e-06, 1.95e-06, 1.0, 1.229e-05, 5.281e-06, 1.0, 1.229e-05, 5.281e-06, 1.0, 1.187e-06, 1.95e-06, 1.0, -3.666e-05, -1.638e-05, 1.0, -3.666e-05, -1.638e-05, 1.0, 4.519e-06, 1.827e-06, 1.0, -1.71e-06, -1.488e-06, 1.0, -1.246e-05, 3.444e-06, 1.0, -3.666e-05, -1.638e-05, 1.0, -1.71e-06, -1.488e-06, 1.0, -1.246e-05, 3.444e-06, 1.0, -1.71e-06, -1.488e-06, 1.0, 1.477e-05, -1.818e-05, 1.0, 1.152e-06, 6.089e-07, 1.0, -1.246e-05, 3.444e-06, 1.0, -3.905e-07, 4.969e-07, 1.0, -1.246e-05, 3.444e-06, 1.0, 1.477e-05, -1.818e-05, 1.0, -3.905e-07, 4.969e-07, 1.0, 0.0, 0.0, 1.0, 0.0, 0.0, 1.0, 1.055e-06, 0.0, 1.0, 1.152e-06, 6.089e-07, 1.0, -3.905e-07, 4.969e-07, 1.0, -1.255e-06, 3.174e-07, 1.0, 0.0, 0.0, 1.0, 1.055e-06, 0.0, 1.0, 3.986e-08, -1.134e-08, 1.0, 0.0, 0.0, 1.0, 0.0, 0.0, 1.0, 0.0, 0.0, 1.0, 0.0, 0.0, 1.0, 0.0, 0.0, 1.0, 0.0, 0.0, 1.0, 3.986e-08, -1.134e-08, 1.0, 1.055e-06, 0.0, 1.0, 1.152e-06, 6.089e-07, 1.0, 3.986e-08, -1.134e-08, 1.0, 1.152e-06, 6.089e-07, 1.0, -1.255e-06, 3.174e-07, 1.0, 0.0, 0.0, 1.0, 0.0, 0.0, 1.0, 1.149e-06, 0.0, 1.0, 1.149e-06, 0.0, 1.0, 0.0, 0.0, 1.0, -2.17e-08, 1.134e-08, 1.0, 3.986e-08, -1.134e-08, 1.0, -1.255e-06, 3.174e-07, 1.0, 9.47e-06, -3.819e-06, 1.0, 3.986e-08, -1.134e-08, 1.0, 9.47e-06, -3.819e-06, 1.0, 1.596e-05, -4.826e-06, 1.0, 1.096e-06, -6.089e-07, 1.0, 1.149e-06, 0.0, 1.0, -2.17e-08, 1.134e-08, 1.0, -1.24e-05, -3.444e-06, 1.0, 1.096e-06, -6.089e-07, 1.0, 2.917e-06, -4.969e-07, 1.0, -2.17e-08, 1.134e-08, 1.0, 3.986e-08, -1.134e-08, 1.0, -1.355e-06, -2.98e-09, 1.0, 3.986e-08, -1.134e-08, 1.0, 1.596e-05, -4.826e-06, 1.0, 9.326e-06, -9.14e-07, 1.0, -3.662e-05, 1.638e-05, 1.0, -1.24e-05, -3.444e-06, 1.0, -1.19e-06, 1.488e-06, 1.0, 0.0001316, -2.044e-05, 1.0, 1.229e-05, -5.281e-06, 1.0, -1.342e-05, -7.783e-07, 1.0, 0.0, 0.0, 1.0, -1.342e-05, -7.783e-07, 1.0, -2.754e-06, -1.95e-06, 1.0, 0.0, -2.083e-06, 1.0, -2.754e-06, -1.95e-06, 1.0, -3.662e-05, 1.638e-05, 1.0, 6.193e-06, -1.827e-06, 1.0, 1.494e-05, -1.934e-06, 1.0, -3.662e-05, 1.638e-05, 1.0, -1.19e-06, 1.488e-06, 1.0, 6.193e-06, -1.827e-06, 1.0, -3.662e-05, 1.638e-05, 1.0, -2.754e-06, -1.95e-06, 1.0, -1.342e-05, -7.783e-07, 1.0, 1.229e-05, -5.281e-06, 1.0, 1.229e-05, -5.281e-06, 1.0, -3.662e-05, 1.638e-05, 1.0, -2.754e-06, -1.95e-06, 1.0, 3.986e-08, -1.134e-08, 1.0, 9.326e-06, -9.14e-07, 1.0, -1.355e-06, -2.98e-09, 1.0, -1.355e-06, -2.98e-09, 1.0, -0.0001602, 0.0, 0.9998, -0.01793, 0.0, 1.0, -1.355e-06, -2.98e-09, 0.9998, -0.01793, 0.0, 1.0, -2.029e-06, 2.98e-09, 1.0, 0.0, -2.083e-06, 1.0, -3.662e-05, 1.638e-05, 1.0, 1.494e-05, -1.934e-06, 1.0, -1.19e-06, 1.488e-06, 1.0, -1.24e-05, -3.444e-06, 1.0, 1.97e-05, 1.818e-05, 1.0, -2.17e-08, 1.134e-08, 1.0, -1.355e-06, -2.98e-09, 1.0, -2.029e-06, 2.98e-09, 1.0, -2.17e-08, 1.134e-08, 1.0, -2.029e-06, 2.98e-09, 1.0, 9.326e-06, 9.14e-07, 1.0, 1.97e-05, 1.818e-05, 1.0, -1.24e-05, -3.444e-06, 1.0, 2.917e-06, -4.969e-07, 1.0, 2.917e-06, -4.969e-07, 1.0, 1.096e-06, -6.089e-07, 1.0, -5.936e-07, -3.174e-07, 1.0, -2.17e-08, 1.134e-08, 1.0, 9.326e-06, 9.14e-07, 1.0, 1.596e-05, 4.826e-06, 1.0, -2.17e-08, 1.134e-08, 1.0, 1.596e-05, 4.826e-06, 1.0, 9.899e-06, 3.819e-06, 1.0, -5.936e-07, -3.174e-07, 1.0, 1.096e-06, -6.089e-07, 1.0, -2.17e-08, 1.134e-08, -1.0, -3.959e-07, 0.0, -1.0, -1.768e-06, 0.0, -1.0, -6.898e-08, 0.0, -1.0, 0.0, 0.0, -1.0, -3.959e-07, 0.0, -1.0, -6.898e-08, 0.0, -1.0, 0.0, 0.0, -1.0, 0.0, 0.0, -1.0, 0.0, 0.0, -1.0, 0.0, 0.0, -1.0, 0.0, 0.0, -1.0, 8.098e-08, -1.869e-08, -1.0, 6.28e-08, 1.869e-08, -1.0, 0.0, 0.0, -1.0, -2.422e-07, 0.0, -1.0, 0.0, 0.0, -1.0, -6.898e-08, 0.0, -1.0, -2.422e-07, 0.0, -1.0, 3.453e-07, -6.098e-07, -1.0, 0.0, 0.0, -1.0, 8.098e-08, -1.869e-08, -1.0, 4.601e-07, -3.662e-06, -1.0, 3.453e-07, -6.098e-07, -1.0, -7.667e-05, -4.969e-07, -1.0, 6.28e-08, 1.869e-08, -1.0, -2.422e-07, 0.0, -1.0, -4.87e-08, 6.098e-07, -1.0, 6.28e-08, 1.869e-08, -1.0, -4.87e-08, 6.098e-07, -1.0, -1.877e-05, -2.698e-06, -1.0, 2.688e-07, 1.662e-05, -1.0, 4.601e-07, -3.662e-06, -1.0, 1.329e-06, -7.025e-06, -1.0, 0.0, -7.333e-07, -1.0, 2.218e-06, -2.123e-06, -1.0, 2.534e-05, 9.779e-06, -1.0, 8.264e-05, 1.948e-05, -1.0, 2.534e-05, 9.779e-06, -1.0, -1.712e-05, 5.32e-07, -1.0, -1.021e-05, -2.083e-06, -1.0, -1.712e-05, 5.32e-07, -1.0, 2.688e-07, 1.662e-05, -1.0, 1.066e-05, 3.11e-09, -1.0, 1.494e-05, -1.934e-06, -1.0, 2.688e-07, 1.662e-05, -1.0, 1.329e-06, -7.025e-06, -1.0, 1.066e-05, 3.11e-09, -1.0, 2.688e-07, 1.662e-05, -1.0, -1.712e-05, 5.32e-07, -1.0, 2.534e-05, 9.779e-06, -1.0, 2.218e-06, -2.123e-06, -1.0, 2.218e-06, -2.123e-06, -1.0, 2.688e-07, 1.662e-05, -1.0, -1.712e-05, 5.32e-07, -1.0, -4.87e-08, 6.098e-07, -1.0, 2.67e-07, 3.662e-06, -1.0, -7.398e-05, 4.969e-07, -1.0, 4.8e-07, -1.662e-05, -1.0, -4.12e-06, -5.32e-07, -1.0, -6.062e-06, 2.083e-06, -1.0, 0.0, 7.333e-07, -1.0, 4.377e-05, -9.779e-06, -1.0, 4.435e-06, 2.123e-06, -1.0, 8.264e-05, -1.948e-05, -1.0, -4.12e-06, -5.32e-07, -1.0, 4.377e-05, -9.779e-06, -1.0, -6.062e-06, 2.083e-06, -1.0, 1.494e-05, 1.934e-06, -1.0, 4.8e-07, -1.662e-05, -1.0, 1.494e-05, 1.934e-06, -1.0, 8.983e-06, -3.11e-09, -1.0, 4.8e-07, -1.662e-05, -1.0, 4.377e-05, -9.779e-06, -1.0, -4.12e-06, -5.32e-07, -1.0, 4.435e-06, 2.123e-06, -1.0, 2.67e-07, 3.662e-06, -1.0, 8.739e-07, 7.025e-06, -1.0, 2.279e-05, -1.603e-05, -1.0, -1.021e-05, -2.083e-06, -1.0, 2.688e-07, 1.662e-05, -1.0, 1.494e-05, -1.934e-06, -1.0, 1.329e-06, -7.025e-06, -1.0, 4.601e-07, -3.662e-06, -1.0, 3.941e-05, 1.603e-05, -1.0, 4.435e-06, 2.123e-06, -1.0, -4.12e-06, -5.32e-07, -1.0, 4.8e-07, -1.662e-05, -1.0, 4.8e-07, -1.662e-05, -1.0, 8.983e-06, -3.11e-09, -1.0, 8.739e-07, 7.025e-06, -1.0, 3.941e-05, 1.603e-05, -1.0, 4.601e-07, -3.662e-06, -1.0, -7.667e-05, -4.969e-07, -1.0, -7.667e-05, -4.969e-07, -1.0, 3.453e-07, -6.098e-07, -1.0, -1.976e-05, 2.698e-06, -1.0, 4.8e-07, -1.662e-05, -1.0, 8.739e-07, 7.025e-06, -1.0, 2.67e-07, 3.662e-06, -1.0, 2.67e-07, 3.662e-06, -1.0, 2.279e-05, -1.603e-05, -1.0, -7.398e-05, 4.969e-07, -1.0, -1.976e-05, 2.698e-06, -1.0, 3.453e-07, -6.098e-07, -1.0, 8.098e-08, -1.869e-08, -1.0, 1.089e-05, 1.872e-06, -1.0, -1.976e-05, 2.698e-06, -1.0, 8.098e-08, -1.869e-08, -1.0, -4.87e-08, 6.098e-07, -1.0, -7.398e-05, 4.969e-07, -1.0, -1.877e-05, -2.698e-06, -1.0, 6.28e-08, 1.869e-08, -1.0, -1.877e-05, -2.698e-06, -1.0, 4.234e-06, -1.872e-06, -1.0, 8.593e-06, -3.33e-06, -1.0, 1.089e-05, 1.872e-06, -1.0, 8.098e-08, -1.869e-08, -1.0, 0.0, -9.601e-07, -1.0, 8.593e-06, -3.33e-06, -1.0, 8.098e-08, -1.869e-08, -1.0, 6.28e-08, 1.869e-08, -1.0, 4.234e-06, -1.872e-06, -1.0, 3.721e-06, 3.33e-06, -1.0, 6.28e-08, 1.869e-08, -1.0, 3.721e-06, 3.33e-06, -1.0, 3.031e-06, 9.602e-07, -1.0, 0.0, -9.601e-07, -1.0, 8.098e-08, -1.869e-08, -1.0, 1.129e-06, -2.661e-09, -1.0, 0.006701, 0.0, -1.0, 0.0, 0.0, -1.0, 1.129e-06, -2.661e-09, -1.0, 1.129e-06, -2.661e-09, -1.0, 8.098e-08, -1.869e-08, -1.0, 6.28e-08, 1.869e-08, -1.0, 6.28e-08, 1.869e-08, -1.0, 3.031e-06, 9.602e-07, -1.0, 1.233e-06, 2.661e-09, -1.0, 1.233e-06, 2.661e-09, -1.0, 0.006701, 0.0, -1.0, 1.129e-06, -2.661e-09, 0.0, 0.0, 1.0, 0.0, 0.0, 1.0, 0.0, 0.0, 1.0, 0.0, 0.0, -1.0, 0.0, 0.0, -1.0, 0.0, 0.0, -1.0, 0.0, 1.0, 0.0, 0.0, 1.0, 0.0, 0.0, 1.0, 0.0])] * 3)])

# ---- objects
ob_out_002 = bpy.data.objects.new('out.002', me_out_002)
ob_lamp = bpy.data.objects.new('Lamp', light_lamp)
ob_camera = bpy.data.objects.new('Camera', cam_camera)

# ---- transforms, parenting, visibility, modifiers, constraints
ob_out_002.location = (0.0, 0.0, 0.0)
ob_out_002.rotation_euler = (1.571, -0.0, 0.0)
ob_out_002.lineart.crease_threshold = 0.0
ob_lamp.location = (4.076, 1.005, 5.904)
ob_lamp.rotation_euler = (0.6503, 0.05522, 1.866)
ob_lamp.lock_rotations_4d = False
ob_lamp.empty_display_type = 'ARROWS'
ob_lamp.color = (0.0, 0.0, 0.0, 0.0)
ob_lamp.lineart.crease_threshold = 0.0
ob_camera.location = (7.481, -6.508, 5.344)
ob_camera.rotation_euler = (1.109, 0.0, 0.8149)
ob_camera.lock_rotations_4d = False
ob_camera.empty_display_type = 'ARROWS'
ob_camera.color = (0.0, 0.0, 0.0, 0.0)
ob_camera.display_type = 'WIRE'
ob_camera.lineart.crease_threshold = 0.0

# ---- collection membership
col_collection_1.objects.link(ob_out_002)
col_collection_1.objects.link(ob_lamp)
col_collection_1.objects.link(ob_camera)

# ---- scene / render settings (as saved in the file)
scene.camera = ob_camera
scene.frame_start = 1; scene.frame_end = 250; scene.frame_set(1)
scene.render.engine = 'BLENDER_EEVEE_NEXT'
scene.render.resolution_percentage = 50
scene.render.dither_intensity = 0.0
scene.cycles.use_denoising = False
scene.cycles.samples = 128
scene.cycles.sampling_pattern = 'TABULATED_SOBOL'
scene.cycles.light_sampling_threshold = 0.0
scene.cycles.use_adaptive_sampling = False
scene.cycles.use_light_tree = False
scene.cycles.blur_glossy = 0.0
scene.cycles.sample_clamp_indirect = 0.0
scene.view_settings.view_transform = 'Standard'
bpy.context.view_layer.update()
